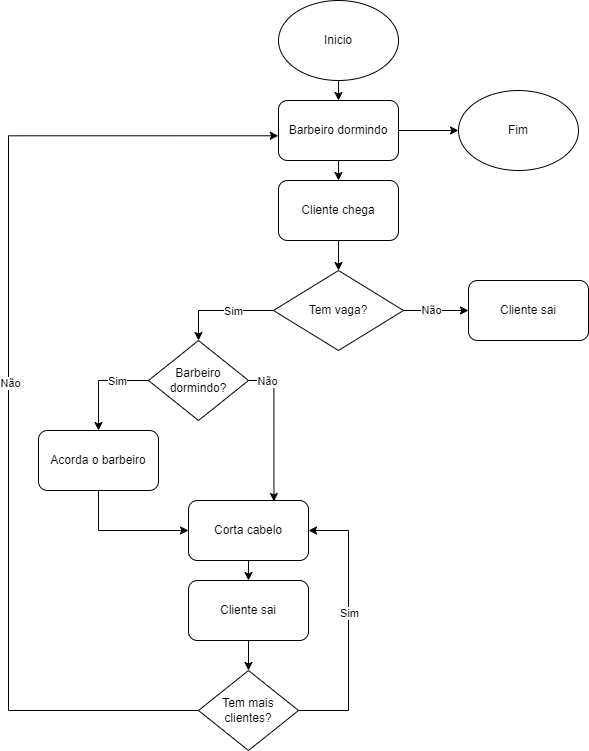

The diagram above was exported from draw.io. Its source (the exported page's mxGraphModel, read from the mxfile embedded in the PNG):
<mxGraphModel dx="1632" dy="761" grid="1" gridSize="10" guides="1" tooltips="1" connect="1" arrows="1" fold="1" page="1" pageScale="1" pageWidth="827" pageHeight="1169" math="0" shadow="0">
  <root>
    <mxCell id="0" />
    <mxCell id="1" parent="0" />
    <mxCell id="_IcdnwpZyxFeYhJpSd3E-4" style="edgeStyle=orthogonalEdgeStyle;rounded=0;orthogonalLoop=1;jettySize=auto;html=1;exitX=0.5;exitY=1;exitDx=0;exitDy=0;entryX=0.5;entryY=0;entryDx=0;entryDy=0;" edge="1" parent="1" source="_IcdnwpZyxFeYhJpSd3E-2" target="_IcdnwpZyxFeYhJpSd3E-44">
      <mxGeometry relative="1" as="geometry">
        <mxPoint x="449.9999999999998" y="130" as="targetPoint" />
      </mxGeometry>
    </mxCell>
    <mxCell id="_IcdnwpZyxFeYhJpSd3E-2" value="Inicio" style="ellipse;whiteSpace=wrap;html=1;" vertex="1" parent="1">
      <mxGeometry x="390" y="20" width="120" height="80" as="geometry" />
    </mxCell>
    <mxCell id="_IcdnwpZyxFeYhJpSd3E-36" style="edgeStyle=orthogonalEdgeStyle;rounded=0;orthogonalLoop=1;jettySize=auto;html=1;exitX=0.5;exitY=1;exitDx=0;exitDy=0;entryX=0.5;entryY=0;entryDx=0;entryDy=0;" edge="1" parent="1" source="_IcdnwpZyxFeYhJpSd3E-33" target="_IcdnwpZyxFeYhJpSd3E-35">
      <mxGeometry relative="1" as="geometry" />
    </mxCell>
    <mxCell id="_IcdnwpZyxFeYhJpSd3E-33" value="Cliente chega" style="rounded=1;whiteSpace=wrap;html=1;" vertex="1" parent="1">
      <mxGeometry x="390" y="200" width="120" height="60" as="geometry" />
    </mxCell>
    <mxCell id="_IcdnwpZyxFeYhJpSd3E-38" style="edgeStyle=orthogonalEdgeStyle;rounded=0;orthogonalLoop=1;jettySize=auto;html=1;exitX=1;exitY=0.5;exitDx=0;exitDy=0;entryX=0;entryY=0.5;entryDx=0;entryDy=0;" edge="1" parent="1" source="_IcdnwpZyxFeYhJpSd3E-35" target="_IcdnwpZyxFeYhJpSd3E-37">
      <mxGeometry relative="1" as="geometry" />
    </mxCell>
    <mxCell id="_IcdnwpZyxFeYhJpSd3E-39" value="Não" style="edgeLabel;html=1;align=center;verticalAlign=middle;resizable=0;points=[];" vertex="1" connectable="0" parent="_IcdnwpZyxFeYhJpSd3E-38">
      <mxGeometry x="-0.1736" y="1" relative="1" as="geometry">
        <mxPoint as="offset" />
      </mxGeometry>
    </mxCell>
    <mxCell id="_IcdnwpZyxFeYhJpSd3E-41" style="edgeStyle=orthogonalEdgeStyle;rounded=0;orthogonalLoop=1;jettySize=auto;html=1;exitX=0;exitY=0.5;exitDx=0;exitDy=0;entryX=0.5;entryY=0;entryDx=0;entryDy=0;" edge="1" parent="1" source="_IcdnwpZyxFeYhJpSd3E-35" target="_IcdnwpZyxFeYhJpSd3E-40">
      <mxGeometry relative="1" as="geometry" />
    </mxCell>
    <mxCell id="_IcdnwpZyxFeYhJpSd3E-42" value="Sim" style="edgeLabel;html=1;align=center;verticalAlign=middle;resizable=0;points=[];" vertex="1" connectable="0" parent="_IcdnwpZyxFeYhJpSd3E-41">
      <mxGeometry x="-0.212" y="2" relative="1" as="geometry">
        <mxPoint y="-2" as="offset" />
      </mxGeometry>
    </mxCell>
    <mxCell id="_IcdnwpZyxFeYhJpSd3E-35" value="Tem vaga?" style="rhombus;whiteSpace=wrap;html=1;" vertex="1" parent="1">
      <mxGeometry x="385" y="290" width="130" height="80" as="geometry" />
    </mxCell>
    <mxCell id="_IcdnwpZyxFeYhJpSd3E-37" value="Cliente sai" style="rounded=1;whiteSpace=wrap;html=1;" vertex="1" parent="1">
      <mxGeometry x="580" y="300" width="120" height="60" as="geometry" />
    </mxCell>
    <mxCell id="_IcdnwpZyxFeYhJpSd3E-47" style="edgeStyle=orthogonalEdgeStyle;rounded=0;orthogonalLoop=1;jettySize=auto;html=1;exitX=0;exitY=0.5;exitDx=0;exitDy=0;entryX=0.5;entryY=0;entryDx=0;entryDy=0;" edge="1" parent="1" source="_IcdnwpZyxFeYhJpSd3E-40" target="_IcdnwpZyxFeYhJpSd3E-46">
      <mxGeometry relative="1" as="geometry" />
    </mxCell>
    <mxCell id="_IcdnwpZyxFeYhJpSd3E-48" value="Sim" style="edgeLabel;html=1;align=center;verticalAlign=middle;resizable=0;points=[];" vertex="1" connectable="0" parent="_IcdnwpZyxFeYhJpSd3E-47">
      <mxGeometry x="-0.3657" y="-2" relative="1" as="geometry">
        <mxPoint y="2" as="offset" />
      </mxGeometry>
    </mxCell>
    <mxCell id="_IcdnwpZyxFeYhJpSd3E-40" value="Barbeiro dormindo?" style="rhombus;whiteSpace=wrap;html=1;" vertex="1" parent="1">
      <mxGeometry x="260" y="360" width="100" height="80" as="geometry" />
    </mxCell>
    <mxCell id="_IcdnwpZyxFeYhJpSd3E-45" style="edgeStyle=orthogonalEdgeStyle;rounded=0;orthogonalLoop=1;jettySize=auto;html=1;exitX=0.5;exitY=1;exitDx=0;exitDy=0;entryX=0.5;entryY=0;entryDx=0;entryDy=0;" edge="1" parent="1" source="_IcdnwpZyxFeYhJpSd3E-44" target="_IcdnwpZyxFeYhJpSd3E-33">
      <mxGeometry relative="1" as="geometry" />
    </mxCell>
    <mxCell id="_IcdnwpZyxFeYhJpSd3E-63" style="edgeStyle=orthogonalEdgeStyle;rounded=0;orthogonalLoop=1;jettySize=auto;html=1;exitX=1;exitY=0.5;exitDx=0;exitDy=0;entryX=0;entryY=0.5;entryDx=0;entryDy=0;" edge="1" parent="1" source="_IcdnwpZyxFeYhJpSd3E-44" target="_IcdnwpZyxFeYhJpSd3E-62">
      <mxGeometry relative="1" as="geometry" />
    </mxCell>
    <mxCell id="_IcdnwpZyxFeYhJpSd3E-44" value="Barbeiro dormindo" style="rounded=1;whiteSpace=wrap;html=1;" vertex="1" parent="1">
      <mxGeometry x="390" y="120" width="120" height="60" as="geometry" />
    </mxCell>
    <mxCell id="_IcdnwpZyxFeYhJpSd3E-50" style="edgeStyle=orthogonalEdgeStyle;rounded=0;orthogonalLoop=1;jettySize=auto;html=1;exitX=0.5;exitY=1;exitDx=0;exitDy=0;entryX=0;entryY=0.5;entryDx=0;entryDy=0;" edge="1" parent="1" source="_IcdnwpZyxFeYhJpSd3E-46" target="_IcdnwpZyxFeYhJpSd3E-49">
      <mxGeometry relative="1" as="geometry" />
    </mxCell>
    <mxCell id="_IcdnwpZyxFeYhJpSd3E-46" value="Acorda o barbeiro" style="rounded=1;whiteSpace=wrap;html=1;" vertex="1" parent="1">
      <mxGeometry x="150" y="450" width="120" height="60" as="geometry" />
    </mxCell>
    <mxCell id="_IcdnwpZyxFeYhJpSd3E-55" style="edgeStyle=orthogonalEdgeStyle;rounded=0;orthogonalLoop=1;jettySize=auto;html=1;exitX=0.5;exitY=1;exitDx=0;exitDy=0;entryX=0.5;entryY=0;entryDx=0;entryDy=0;" edge="1" parent="1" source="_IcdnwpZyxFeYhJpSd3E-49" target="_IcdnwpZyxFeYhJpSd3E-54">
      <mxGeometry relative="1" as="geometry" />
    </mxCell>
    <mxCell id="_IcdnwpZyxFeYhJpSd3E-49" value="Corta cabelo" style="rounded=1;whiteSpace=wrap;html=1;" vertex="1" parent="1">
      <mxGeometry x="300" y="520" width="120" height="60" as="geometry" />
    </mxCell>
    <mxCell id="_IcdnwpZyxFeYhJpSd3E-51" style="edgeStyle=orthogonalEdgeStyle;rounded=0;orthogonalLoop=1;jettySize=auto;html=1;exitX=1;exitY=0.5;exitDx=0;exitDy=0;entryX=0.712;entryY=0.017;entryDx=0;entryDy=0;entryPerimeter=0;" edge="1" parent="1" source="_IcdnwpZyxFeYhJpSd3E-40" target="_IcdnwpZyxFeYhJpSd3E-49">
      <mxGeometry relative="1" as="geometry" />
    </mxCell>
    <mxCell id="_IcdnwpZyxFeYhJpSd3E-52" value="Não" style="edgeLabel;html=1;align=center;verticalAlign=middle;resizable=0;points=[];" vertex="1" connectable="0" parent="_IcdnwpZyxFeYhJpSd3E-51">
      <mxGeometry x="-0.76" relative="1" as="geometry">
        <mxPoint as="offset" />
      </mxGeometry>
    </mxCell>
    <mxCell id="_IcdnwpZyxFeYhJpSd3E-57" style="edgeStyle=orthogonalEdgeStyle;rounded=0;orthogonalLoop=1;jettySize=auto;html=1;exitX=0.5;exitY=1;exitDx=0;exitDy=0;entryX=0.5;entryY=0;entryDx=0;entryDy=0;" edge="1" parent="1" source="_IcdnwpZyxFeYhJpSd3E-54" target="_IcdnwpZyxFeYhJpSd3E-56">
      <mxGeometry relative="1" as="geometry" />
    </mxCell>
    <mxCell id="_IcdnwpZyxFeYhJpSd3E-54" value="Cliente sai" style="rounded=1;whiteSpace=wrap;html=1;" vertex="1" parent="1">
      <mxGeometry x="300" y="600" width="120" height="60" as="geometry" />
    </mxCell>
    <mxCell id="_IcdnwpZyxFeYhJpSd3E-60" style="edgeStyle=orthogonalEdgeStyle;rounded=0;orthogonalLoop=1;jettySize=auto;html=1;exitX=1;exitY=0.5;exitDx=0;exitDy=0;entryX=1;entryY=0.5;entryDx=0;entryDy=0;" edge="1" parent="1" source="_IcdnwpZyxFeYhJpSd3E-56" target="_IcdnwpZyxFeYhJpSd3E-49">
      <mxGeometry relative="1" as="geometry">
        <Array as="points">
          <mxPoint x="460" y="730" />
          <mxPoint x="460" y="550" />
        </Array>
      </mxGeometry>
    </mxCell>
    <mxCell id="_IcdnwpZyxFeYhJpSd3E-61" value="Sim" style="edgeLabel;html=1;align=center;verticalAlign=middle;resizable=0;points=[];" vertex="1" connectable="0" parent="_IcdnwpZyxFeYhJpSd3E-60">
      <mxGeometry x="0.0984" relative="1" as="geometry">
        <mxPoint as="offset" />
      </mxGeometry>
    </mxCell>
    <mxCell id="_IcdnwpZyxFeYhJpSd3E-56" value="Tem mais clientes?" style="rhombus;whiteSpace=wrap;html=1;" vertex="1" parent="1">
      <mxGeometry x="310" y="690" width="100" height="80" as="geometry" />
    </mxCell>
    <mxCell id="_IcdnwpZyxFeYhJpSd3E-58" style="edgeStyle=orthogonalEdgeStyle;rounded=0;orthogonalLoop=1;jettySize=auto;html=1;exitX=0;exitY=0.5;exitDx=0;exitDy=0;entryX=-0.002;entryY=0.588;entryDx=0;entryDy=0;entryPerimeter=0;" edge="1" parent="1" source="_IcdnwpZyxFeYhJpSd3E-56" target="_IcdnwpZyxFeYhJpSd3E-44">
      <mxGeometry relative="1" as="geometry">
        <Array as="points">
          <mxPoint x="120" y="730" />
          <mxPoint x="120" y="155" />
        </Array>
      </mxGeometry>
    </mxCell>
    <mxCell id="_IcdnwpZyxFeYhJpSd3E-59" value="Não" style="edgeLabel;html=1;align=center;verticalAlign=middle;resizable=0;points=[];" vertex="1" connectable="0" parent="_IcdnwpZyxFeYhJpSd3E-58">
      <mxGeometry x="0.002" y="-1" relative="1" as="geometry">
        <mxPoint as="offset" />
      </mxGeometry>
    </mxCell>
    <mxCell id="_IcdnwpZyxFeYhJpSd3E-62" value="Fim" style="ellipse;whiteSpace=wrap;html=1;" vertex="1" parent="1">
      <mxGeometry x="570" y="110" width="120" height="80" as="geometry" />
    </mxCell>
  </root>
</mxGraphModel>